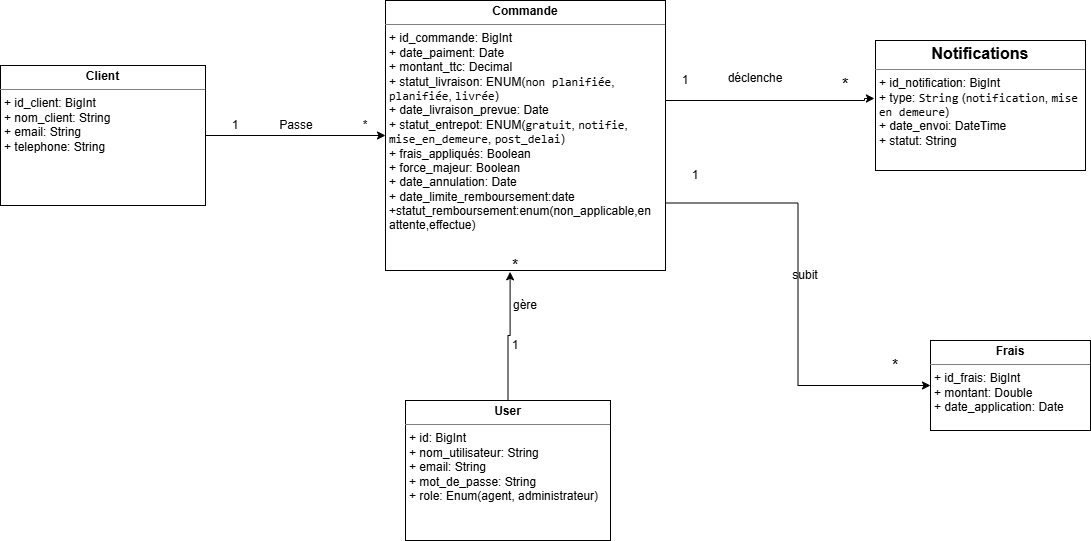

The diagram above was exported from draw.io. Its source (the exported page's mxGraphModel, read from the mxfile embedded in the PNG):
<mxGraphModel dx="1997" dy="689" grid="1" gridSize="10" guides="1" tooltips="1" connect="1" arrows="1" fold="1" page="1" pageScale="1" pageWidth="850" pageHeight="1100" math="0" shadow="0">
  <root>
    <mxCell id="0" />
    <mxCell id="1" parent="0" />
    <mxCell id="arbZYx5Hm7E-5ZJCfsWi-4" parent="1" style="verticalAlign=top;align=left;overflow=fill;html=1;whiteSpace=wrap;" value="&lt;p style=&quot;margin:0px;margin-top:4px;text-align:center;&quot;&gt;&lt;b&gt;Frais&lt;/b&gt;&lt;/p&gt;&lt;hr size=&quot;1&quot; style=&quot;border-style:solid;&quot;&gt;&lt;p style=&quot;margin:0px;margin-left:4px;&quot;&gt;+ id_frais: BigInt&lt;/p&gt;&lt;p style=&quot;margin:0px;margin-left:4px;&quot;&gt;+ montant: Double&lt;br&gt;+ date_application: Date&lt;/p&gt;&lt;p style=&quot;margin:0px;margin-left:4px;&quot;&gt;&lt;br&gt;&lt;/p&gt;" vertex="1">
      <mxGeometry height="90" width="160" x="835" y="380" as="geometry" />
    </mxCell>
    <mxCell id="arbZYx5Hm7E-5ZJCfsWi-8" edge="1" parent="1" source="arbZYx5Hm7E-5ZJCfsWi-5" style="edgeStyle=orthogonalEdgeStyle;rounded=0;orthogonalLoop=1;jettySize=auto;html=1;exitX=1;exitY=0.75;exitDx=0;exitDy=0;entryX=0;entryY=0.5;entryDx=0;entryDy=0;" target="arbZYx5Hm7E-5ZJCfsWi-4">
      <mxGeometry relative="1" as="geometry" />
    </mxCell>
    <mxCell id="arbZYx5Hm7E-5ZJCfsWi-5" parent="1" style="verticalAlign=top;align=left;overflow=fill;html=1;whiteSpace=wrap;" value="&lt;p style=&quot;margin:0px;margin-top:4px;text-align:center;&quot;&gt;&lt;b&gt;Commande&lt;/b&gt;&lt;/p&gt;&lt;hr size=&quot;1&quot; style=&quot;border-style:solid;&quot;&gt;&lt;p style=&quot;margin:0px;margin-left:4px;&quot;&gt;+ id_commande: BigInt&lt;/p&gt;&lt;p style=&quot;margin:0px;margin-left:4px;&quot;&gt;+ date_paiment: Date&lt;/p&gt;&lt;p style=&quot;margin:0px;margin-left:4px;&quot;&gt;+ montant_ttc: Decimal&lt;/p&gt;&lt;p style=&quot;margin:0px;margin-left:4px;&quot;&gt;+ statut_livraison: ENUM&lt;span class=&quot;citation-618&quot; style=&quot;background-color: transparent; color: light-dark(rgb(0, 0, 0), rgb(255, 255, 255));&quot;&gt;(&lt;/span&gt;&lt;code data-path-to-node=&quot;7,4,1,3&quot; data-index-in-node=&quot;40&quot; style=&quot;background-color: transparent; color: light-dark(rgb(0, 0, 0), rgb(255, 255, 255));&quot;&gt;non planifiée&lt;/code&gt;&lt;span class=&quot;citation-618&quot; style=&quot;background-color: transparent; color: light-dark(rgb(0, 0, 0), rgb(255, 255, 255));&quot;&gt;, &lt;/span&gt;&lt;code data-path-to-node=&quot;7,4,1,3&quot; data-index-in-node=&quot;55&quot; style=&quot;background-color: transparent; color: light-dark(rgb(0, 0, 0), rgb(255, 255, 255));&quot;&gt;planifiée&lt;/code&gt;&lt;span class=&quot;citation-618&quot; style=&quot;background-color: transparent; color: light-dark(rgb(0, 0, 0), rgb(255, 255, 255));&quot;&gt;, &lt;/span&gt;&lt;code data-path-to-node=&quot;7,4,1,3&quot; data-index-in-node=&quot;66&quot; style=&quot;background-color: transparent; color: light-dark(rgb(0, 0, 0), rgb(255, 255, 255));&quot;&gt;livrée&lt;/code&gt;&lt;span class=&quot;citation-618&quot; style=&quot;background-color: transparent; color: light-dark(rgb(0, 0, 0), rgb(255, 255, 255));&quot;&gt;)&lt;/span&gt;&lt;/p&gt;&lt;p style=&quot;margin:0px;margin-left:4px;&quot;&gt;+ date_livraison_prevue: Date&lt;br&gt;+ statut_entrepot: ENUM&lt;span class=&quot;citation-615&quot; style=&quot;background-color: transparent; color: light-dark(rgb(0, 0, 0), rgb(255, 255, 255));&quot;&gt;(&lt;/span&gt;&lt;code data-path-to-node=&quot;7,6,1,3&quot; data-index-in-node=&quot;40&quot; style=&quot;background-color: transparent; color: light-dark(rgb(0, 0, 0), rgb(255, 255, 255));&quot;&gt;gratuit&lt;/code&gt;&lt;span class=&quot;citation-615&quot; style=&quot;background-color: transparent; color: light-dark(rgb(0, 0, 0), rgb(255, 255, 255));&quot;&gt;, &lt;/span&gt;&lt;code data-path-to-node=&quot;7,6,1,3&quot; data-index-in-node=&quot;49&quot; style=&quot;background-color: transparent; color: light-dark(rgb(0, 0, 0), rgb(255, 255, 255));&quot;&gt;notifie&lt;/code&gt;&lt;span class=&quot;citation-615&quot; style=&quot;background-color: transparent; color: light-dark(rgb(0, 0, 0), rgb(255, 255, 255));&quot;&gt;, &lt;/span&gt;&lt;code data-path-to-node=&quot;7,6,1,3&quot; data-index-in-node=&quot;58&quot; style=&quot;background-color: transparent; color: light-dark(rgb(0, 0, 0), rgb(255, 255, 255));&quot;&gt;mise_en_demeure&lt;/code&gt;&lt;span class=&quot;citation-615&quot; style=&quot;background-color: transparent; color: light-dark(rgb(0, 0, 0), rgb(255, 255, 255));&quot;&gt;, &lt;/span&gt;&lt;code data-path-to-node=&quot;7,6,1,3&quot; data-index-in-node=&quot;75&quot; style=&quot;background-color: transparent; color: light-dark(rgb(0, 0, 0), rgb(255, 255, 255));&quot;&gt;post_delai&lt;/code&gt;&lt;span class=&quot;citation-615&quot; style=&quot;background-color: transparent; color: light-dark(rgb(0, 0, 0), rgb(255, 255, 255));&quot;&gt;)&lt;/span&gt;&lt;/p&gt;&lt;p style=&quot;margin:0px;margin-left:4px;&quot;&gt;&lt;span class=&quot;citation-615&quot; style=&quot;background-color: transparent; color: light-dark(rgb(0, 0, 0), rgb(255, 255, 255));&quot;&gt;+&amp;nbsp;&lt;/span&gt;&lt;span style=&quot;background-color: transparent; color: light-dark(rgb(0, 0, 0), rgb(255, 255, 255));&quot;&gt;frais_appliqués: Boolean&lt;/span&gt;&lt;/p&gt;&lt;span data-path-to-node=&quot;7,7,1,0&quot;&gt;&lt;span class=&quot;citation-614&quot;&gt; &lt;/span&gt;&lt;/span&gt;&lt;span data-path-to-node=&quot;7,7,1,1&quot;&gt;&lt;sup class=&quot;superscript&quot; data-turn-source-index=&quot;16&quot;&gt;&lt;/sup&gt;&lt;/span&gt;&lt;p style=&quot;margin:0px;margin-left:4px;&quot;&gt;+ force_majeur: Boolean&lt;/p&gt;&lt;p style=&quot;margin:0px;margin-left:4px;&quot;&gt;+ date_annulation: Date&lt;/p&gt;&lt;p style=&quot;margin:0px;margin-left:4px;&quot;&gt;+ date_limite_remboursement:date&lt;/p&gt;&lt;p style=&quot;margin:0px;margin-left:4px;&quot;&gt;+statut_remboursement:enum(non_applicable,en attente,effectue)&lt;/p&gt;&lt;p style=&quot;margin:0px;margin-left:4px;&quot;&gt;&lt;br&gt;&lt;/p&gt;&lt;p style=&quot;margin:0px;margin-left:4px;&quot;&gt;&lt;br&gt;&lt;/p&gt;" vertex="1">
      <mxGeometry height="270" width="280" x="290" y="40" as="geometry" />
    </mxCell>
    <mxCell id="arbZYx5Hm7E-5ZJCfsWi-6" parent="1" style="verticalAlign=top;align=left;overflow=fill;html=1;whiteSpace=wrap;" value="&lt;p style=&quot;margin:0px;margin-top:4px;text-align:center;&quot;&gt;&lt;b&gt;&lt;span lang=&quot;FR&quot; style=&quot;font-size:12.0pt;line-height:&amp;lt;br/&amp;gt;115%;font-family:&amp;quot;Aptos&amp;quot;,sans-serif;mso-ascii-theme-font:minor-latin;&amp;lt;br/&amp;gt;mso-fareast-font-family:Aptos;mso-fareast-theme-font:minor-latin;mso-hansi-theme-font:&amp;lt;br/&amp;gt;minor-latin;mso-bidi-font-family:Arial;mso-bidi-theme-font:minor-bidi;&amp;lt;br/&amp;gt;mso-ansi-language:FR;mso-fareast-language:EN-US;mso-bidi-language:AR-SA&quot;&gt;Notifications&lt;/span&gt;&lt;/b&gt;&lt;/p&gt;&lt;hr size=&quot;1&quot; style=&quot;border-style:solid;&quot;&gt;&lt;p style=&quot;margin:0px;margin-left:4px;&quot;&gt;+&amp;nbsp;&lt;span style=&quot;background-color: transparent; color: light-dark(rgb(0, 0, 0), rgb(255, 255, 255));&quot;&gt;id_notification: BigInt&lt;/span&gt;&lt;/p&gt;&lt;p style=&quot;margin:0px;margin-left:4px;&quot;&gt;&lt;span style=&quot;background-color: transparent; color: light-dark(rgb(0, 0, 0), rgb(255, 255, 255));&quot;&gt;+&amp;nbsp;&lt;/span&gt;&lt;span style=&quot;background-color: transparent; color: light-dark(rgb(0, 0, 0), rgb(255, 255, 255));&quot;&gt;type:&amp;nbsp;&lt;/span&gt;&lt;code data-path-to-node=&quot;9,2,1,3&quot; data-index-in-node=&quot;24&quot; style=&quot;background-color: transparent; color: light-dark(rgb(0, 0, 0), rgb(255, 255, 255));&quot;&gt;String&lt;/code&gt;&lt;span class=&quot;citation-609&quot; style=&quot;background-color: transparent; color: light-dark(rgb(0, 0, 0), rgb(255, 255, 255));&quot;&gt; (&lt;/span&gt;&lt;code data-path-to-node=&quot;9,2,1,3&quot; data-index-in-node=&quot;32&quot; style=&quot;background-color: transparent; color: light-dark(rgb(0, 0, 0), rgb(255, 255, 255));&quot;&gt;notification&lt;/code&gt;&lt;span class=&quot;citation-609&quot; style=&quot;background-color: transparent; color: light-dark(rgb(0, 0, 0), rgb(255, 255, 255));&quot;&gt;, &lt;/span&gt;&lt;code data-path-to-node=&quot;9,2,1,3&quot; data-index-in-node=&quot;46&quot; style=&quot;background-color: transparent; color: light-dark(rgb(0, 0, 0), rgb(255, 255, 255));&quot;&gt;mise en demeure&lt;/code&gt;&lt;span class=&quot;citation-609&quot; style=&quot;background-color: transparent; color: light-dark(rgb(0, 0, 0), rgb(255, 255, 255));&quot;&gt;)&lt;/span&gt;&lt;/p&gt;&lt;p style=&quot;margin:0px;margin-left:4px;&quot;&gt;&lt;span class=&quot;citation-609&quot; style=&quot;background-color: transparent; color: light-dark(rgb(0, 0, 0), rgb(255, 255, 255));&quot;&gt;+&amp;nbsp;&lt;/span&gt;&lt;span style=&quot;background-color: transparent; color: light-dark(rgb(0, 0, 0), rgb(255, 255, 255));&quot;&gt;date_envoi: DateTime&lt;br&gt;+ statut: String&lt;/span&gt;&lt;/p&gt;" vertex="1">
      <mxGeometry height="130" width="210" x="780" y="80" as="geometry" />
    </mxCell>
    <mxCell id="arbZYx5Hm7E-5ZJCfsWi-9" edge="1" parent="1" source="arbZYx5Hm7E-5ZJCfsWi-5" style="edgeStyle=orthogonalEdgeStyle;rounded=0;orthogonalLoop=1;jettySize=auto;html=1;exitX=1;exitY=0.25;exitDx=0;exitDy=0;entryX=-0.005;entryY=0.446;entryDx=0;entryDy=0;entryPerimeter=0;" target="arbZYx5Hm7E-5ZJCfsWi-6">
      <mxGeometry relative="1" as="geometry">
        <Array as="points">
          <mxPoint x="769" y="140" />
        </Array>
      </mxGeometry>
    </mxCell>
    <mxCell id="arbZYx5Hm7E-5ZJCfsWi-10" parent="1" style="text;html=1;whiteSpace=wrap;strokeColor=none;fillColor=none;align=center;verticalAlign=middle;rounded=0;" value="1" vertex="1">
      <mxGeometry height="30" width="60" x="560" y="105" as="geometry" />
    </mxCell>
    <mxCell id="arbZYx5Hm7E-5ZJCfsWi-11" parent="1" style="text;html=1;whiteSpace=wrap;strokeColor=none;fillColor=none;align=center;verticalAlign=middle;rounded=0;" value="&lt;font style=&quot;font-size: 17px;&quot;&gt;*&lt;/font&gt;" vertex="1">
      <mxGeometry height="30" width="60" x="720" y="110" as="geometry" />
    </mxCell>
    <mxCell id="arbZYx5Hm7E-5ZJCfsWi-12" parent="1" style="text;html=1;whiteSpace=wrap;strokeColor=none;fillColor=none;align=center;verticalAlign=middle;rounded=0;" value="1" vertex="1">
      <mxGeometry height="30" width="60" x="570" y="200" as="geometry" />
    </mxCell>
    <mxCell id="arbZYx5Hm7E-5ZJCfsWi-13" parent="1" style="text;html=1;whiteSpace=wrap;strokeColor=none;fillColor=none;align=center;verticalAlign=middle;rounded=0;" value="&lt;font style=&quot;font-size: 16px;&quot;&gt;*&lt;/font&gt;" vertex="1">
      <mxGeometry height="30" width="60" x="770" y="390" as="geometry" />
    </mxCell>
    <mxCell id="arbZYx5Hm7E-5ZJCfsWi-14" parent="1" style="text;html=1;whiteSpace=wrap;strokeColor=none;fillColor=none;align=center;verticalAlign=middle;rounded=0;" value="&#10;déclenche&#10;&#10;" vertex="1">
      <mxGeometry height="30" width="60" x="630" y="110" as="geometry" />
    </mxCell>
    <mxCell id="arbZYx5Hm7E-5ZJCfsWi-15" parent="1" style="text;html=1;whiteSpace=wrap;strokeColor=none;fillColor=none;align=center;verticalAlign=middle;rounded=0;" value="subit" vertex="1">
      <mxGeometry height="30" width="60" x="680" y="300" as="geometry" />
    </mxCell>
    <mxCell id="arbZYx5Hm7E-5ZJCfsWi-20" parent="1" style="verticalAlign=top;align=left;overflow=fill;html=1;whiteSpace=wrap;" value="&lt;p style=&quot;margin:0px;margin-top:4px;text-align:center;&quot;&gt;&lt;b&gt;User&lt;/b&gt;&lt;/p&gt;&lt;hr size=&quot;1&quot; style=&quot;border-style:solid;&quot;&gt;&lt;p style=&quot;margin:0px;margin-left:4px;&quot;&gt;+&amp;nbsp;id: BigInt&lt;/p&gt;&lt;p style=&quot;margin:0px;margin-left:4px;&quot;&gt;+ nom_utilisateur: String&lt;/p&gt;&lt;p style=&quot;margin:0px;margin-left:4px;&quot;&gt;+ email: String&lt;br&gt;+ mot_de_passe: String&lt;br&gt;+ role: Enum(agent, administrateur)&lt;/p&gt;" vertex="1">
      <mxGeometry height="140" width="205" x="310" y="440" as="geometry" />
    </mxCell>
    <mxCell id="arbZYx5Hm7E-5ZJCfsWi-21" edge="1" parent="1" source="arbZYx5Hm7E-5ZJCfsWi-20" style="edgeStyle=orthogonalEdgeStyle;rounded=0;orthogonalLoop=1;jettySize=auto;html=1;entryX=0.445;entryY=1.005;entryDx=0;entryDy=0;entryPerimeter=0;" target="arbZYx5Hm7E-5ZJCfsWi-5">
      <mxGeometry relative="1" as="geometry" />
    </mxCell>
    <mxCell id="arbZYx5Hm7E-5ZJCfsWi-22" parent="1" style="text;html=1;whiteSpace=wrap;strokeColor=none;fillColor=none;align=center;verticalAlign=middle;rounded=0;" value="1" vertex="1">
      <mxGeometry height="30" width="60" x="390" y="370" as="geometry" />
    </mxCell>
    <mxCell id="arbZYx5Hm7E-5ZJCfsWi-23" parent="1" style="text;html=1;whiteSpace=wrap;strokeColor=none;fillColor=none;align=center;verticalAlign=middle;rounded=0;" value="&lt;font style=&quot;font-size: 16px;&quot;&gt;*&lt;/font&gt;" vertex="1">
      <mxGeometry height="30" width="60" x="390" y="290" as="geometry" />
    </mxCell>
    <mxCell id="arbZYx5Hm7E-5ZJCfsWi-24" parent="1" style="text;html=1;whiteSpace=wrap;strokeColor=none;fillColor=none;align=center;verticalAlign=middle;rounded=0;" value="gère" vertex="1">
      <mxGeometry height="30" width="60" x="400" y="330" as="geometry" />
    </mxCell>
    <mxCell id="SM5YtOmAfgMlhOrwzOpX-3" edge="1" parent="1" source="SM5YtOmAfgMlhOrwzOpX-1" style="edgeStyle=orthogonalEdgeStyle;rounded=0;orthogonalLoop=1;jettySize=auto;html=1;entryX=0;entryY=0.5;entryDx=0;entryDy=0;" target="arbZYx5Hm7E-5ZJCfsWi-5">
      <mxGeometry relative="1" as="geometry" />
    </mxCell>
    <mxCell id="SM5YtOmAfgMlhOrwzOpX-1" parent="1" style="verticalAlign=top;align=left;overflow=fill;html=1;whiteSpace=wrap;" value="&lt;p style=&quot;margin:0px;margin-top:4px;text-align:center;&quot;&gt;&lt;b&gt;Client&lt;/b&gt;&lt;/p&gt;&lt;hr size=&quot;1&quot; style=&quot;border-style:solid;&quot;&gt;&lt;p style=&quot;margin:0px;margin-left:4px;&quot;&gt;+&amp;nbsp;id_client: BigInt&lt;/p&gt;&lt;p style=&quot;margin:0px;margin-left:4px;&quot;&gt;+ nom_client: String&lt;/p&gt;&lt;p style=&quot;margin:0px;margin-left:4px;&quot;&gt;+ email: String&lt;br&gt;+ telephone: String&lt;br&gt;&lt;/p&gt;" vertex="1">
      <mxGeometry height="140" width="205" x="-95" y="105" as="geometry" />
    </mxCell>
    <mxCell id="SM5YtOmAfgMlhOrwzOpX-4" parent="1" style="text;html=1;whiteSpace=wrap;strokeColor=none;fillColor=none;align=center;verticalAlign=middle;rounded=0;" value="Passe" vertex="1">
      <mxGeometry height="30" width="60" x="171" y="150" as="geometry" />
    </mxCell>
    <mxCell id="SM5YtOmAfgMlhOrwzOpX-5" parent="1" style="text;html=1;whiteSpace=wrap;strokeColor=none;fillColor=none;align=center;verticalAlign=middle;rounded=0;" value="*" vertex="1">
      <mxGeometry height="30" width="60" x="240" y="150" as="geometry" />
    </mxCell>
    <mxCell id="SM5YtOmAfgMlhOrwzOpX-6" parent="1" style="text;html=1;whiteSpace=wrap;strokeColor=none;fillColor=none;align=center;verticalAlign=middle;rounded=0;" value="1" vertex="1">
      <mxGeometry height="30" width="60" x="110" y="150" as="geometry" />
    </mxCell>
  </root>
</mxGraphModel>